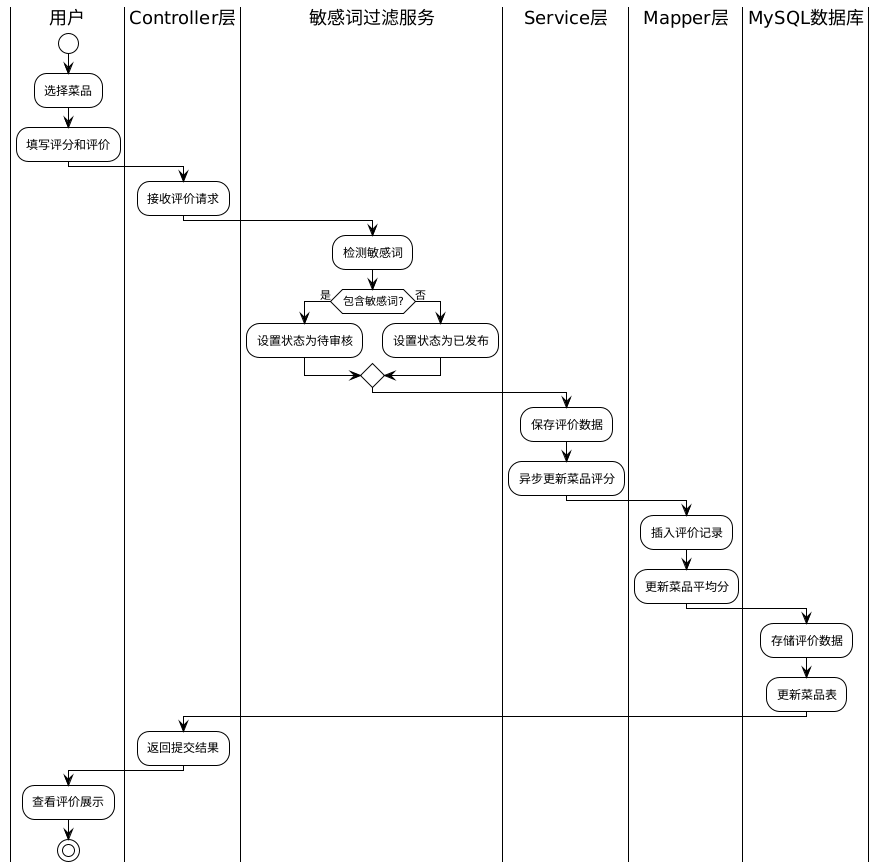

The diagram above was rendered by PlantUML. Its source (embedded in the PNG):
@startuml
!theme plain
skinparam linetype ortho

|用户|
start
:选择菜品;
:填写评分和评价;
|Controller层|
:接收评价请求;
|敏感词过滤服务|
:检测敏感词;
if (包含敏感词?) then (是)
  :设置状态为待审核;
else (否)
  :设置状态为已发布;
endif
|Service层|
:保存评价数据;
:异步更新菜品评分;
|Mapper层|
:插入评价记录;
:更新菜品平均分;
|MySQL数据库|
:存储评价数据;
:更新菜品表;
|Controller层|
:返回提交结果;
|用户|
:查看评价展示;
stop
@enduml